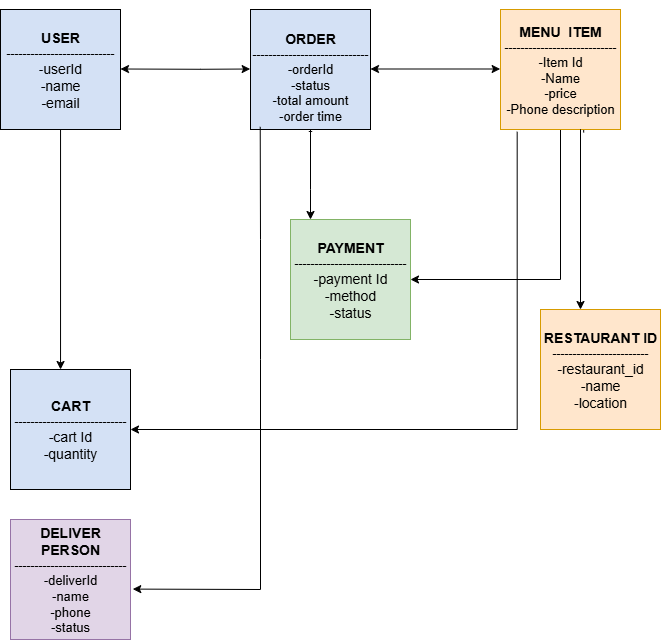

The diagram above was exported from draw.io. Its source (the exported page's mxGraphModel, read from the mxfile embedded in the PNG):
<mxGraphModel dx="1155" dy="624" grid="1" gridSize="10" guides="1" tooltips="1" connect="1" arrows="1" fold="1" page="1" pageScale="1" pageWidth="850" pageHeight="1100" background="#ffffff" math="0" shadow="0">
  <root>
    <mxCell id="0" />
    <mxCell id="1" parent="0" />
    <mxCell id="S1UG74s_-6llqhcvkjyQ-22" value="" style="edgeStyle=orthogonalEdgeStyle;rounded=0;orthogonalLoop=1;jettySize=auto;html=1;entryX=0.417;entryY=0;entryDx=0;entryDy=0;entryPerimeter=0;" edge="1" parent="1" source="S1UG74s_-6llqhcvkjyQ-1" target="S1UG74s_-6llqhcvkjyQ-6">
      <mxGeometry relative="1" as="geometry">
        <mxPoint x="160" y="250" as="targetPoint" />
      </mxGeometry>
    </mxCell>
    <mxCell id="S1UG74s_-6llqhcvkjyQ-1" value="&lt;div&gt;&lt;br&gt;&lt;/div&gt;&lt;b&gt;&lt;font style=&quot;font-size: 14px;&quot;&gt;USER&lt;/font&gt;&lt;/b&gt;&lt;div&gt;---------------------------&lt;br&gt;&lt;div&gt;&lt;font style=&quot;font-size: 13px;&quot;&gt;-&lt;/font&gt;&lt;font style=&quot;font-size: 14px;&quot;&gt;userId&lt;/font&gt;&lt;/div&gt;&lt;div&gt;&lt;font style=&quot;font-size: 14px;&quot;&gt;-name&lt;/font&gt;&lt;/div&gt;&lt;div&gt;&lt;font style=&quot;font-size: 14px;&quot;&gt;-email&lt;/font&gt;&lt;/div&gt;&lt;div&gt;&lt;br&gt;&lt;/div&gt;&lt;/div&gt;" style="rounded=0;whiteSpace=wrap;html=1;fillColor=#D4E1F5;" vertex="1" parent="1">
      <mxGeometry x="100" y="20" width="120" height="120" as="geometry" />
    </mxCell>
    <mxCell id="S1UG74s_-6llqhcvkjyQ-23" value="" style="edgeStyle=orthogonalEdgeStyle;rounded=0;orthogonalLoop=1;jettySize=auto;html=1;" edge="1" parent="1" source="S1UG74s_-6llqhcvkjyQ-3" target="S1UG74s_-6llqhcvkjyQ-5">
      <mxGeometry relative="1" as="geometry">
        <Array as="points">
          <mxPoint x="410" y="200" />
          <mxPoint x="410" y="200" />
        </Array>
      </mxGeometry>
    </mxCell>
    <mxCell id="S1UG74s_-6llqhcvkjyQ-3" value="&lt;div&gt;&lt;br&gt;&lt;/div&gt;&lt;div&gt;&lt;br&gt;&lt;/div&gt;&lt;div&gt;&lt;b&gt;&lt;font style=&quot;font-size: 14px;&quot;&gt;ORDER&lt;/font&gt;&lt;/b&gt;&lt;/div&gt;&lt;div&gt;-----------------------------&lt;span style=&quot;background-color: transparent; color: light-dark(rgb(0, 0, 0), rgb(255, 255, 255));&quot;&gt;&lt;font style=&quot;font-size: 13px;&quot;&gt;-orderId&lt;/font&gt;&lt;/span&gt;&lt;/div&gt;&lt;div&gt;&lt;font style=&quot;font-size: 13px;&quot;&gt;-status&lt;/font&gt;&lt;/div&gt;&lt;div&gt;&lt;font style=&quot;font-size: 13px;&quot;&gt;-total amount&lt;/font&gt;&lt;/div&gt;&lt;div&gt;&lt;font style=&quot;font-size: 13px;&quot;&gt;-order time&lt;/font&gt;&lt;/div&gt;&lt;div&gt;-&lt;/div&gt;" style="rounded=0;whiteSpace=wrap;html=1;fillColor=#D4E1F5;" vertex="1" parent="1">
      <mxGeometry x="350" y="20" width="120" height="120" as="geometry" />
    </mxCell>
    <mxCell id="S1UG74s_-6llqhcvkjyQ-14" value="" style="edgeStyle=orthogonalEdgeStyle;rounded=0;orthogonalLoop=1;jettySize=auto;html=1;entryX=1;entryY=0.5;entryDx=0;entryDy=0;exitX=0.693;exitY=1.025;exitDx=0;exitDy=0;exitPerimeter=0;" edge="1" parent="1" source="S1UG74s_-6llqhcvkjyQ-4" target="S1UG74s_-6llqhcvkjyQ-5">
      <mxGeometry relative="1" as="geometry">
        <mxPoint x="760" y="230" as="sourcePoint" />
        <mxPoint x="620" y="300" as="targetPoint" />
        <Array as="points">
          <mxPoint x="683" y="140" />
          <mxPoint x="660" y="140" />
          <mxPoint x="660" y="290" />
        </Array>
      </mxGeometry>
    </mxCell>
    <mxCell id="S1UG74s_-6llqhcvkjyQ-4" value="&lt;div&gt;&lt;b&gt;&lt;font style=&quot;font-size: 14px;&quot;&gt;MENU&amp;nbsp; ITEM&lt;/font&gt;&lt;/b&gt;&lt;/div&gt;&lt;div&gt;----------------------------&lt;/div&gt;&lt;div&gt;&lt;font style=&quot;font-size: 13px;&quot;&gt;-Item Id&lt;/font&gt;&lt;/div&gt;&lt;div&gt;&lt;font style=&quot;font-size: 13px;&quot;&gt;-Name&lt;/font&gt;&lt;/div&gt;&lt;div&gt;&lt;font style=&quot;font-size: 13px;&quot;&gt;-price&lt;/font&gt;&lt;/div&gt;&lt;div&gt;&lt;font style=&quot;font-size: 13px;&quot;&gt;-Phone description&lt;/font&gt;&lt;/div&gt;" style="rounded=0;whiteSpace=wrap;html=1;fillColor=#ffe6cc;strokeColor=#d79b00;" vertex="1" parent="1">
      <mxGeometry x="600" y="20" width="120" height="120" as="geometry" />
    </mxCell>
    <mxCell id="S1UG74s_-6llqhcvkjyQ-5" value="&lt;div&gt;&lt;b&gt;&lt;font style=&quot;font-size: 14px;&quot;&gt;PAYMENT&lt;/font&gt;&lt;/b&gt;&lt;/div&gt;&lt;div&gt;----------------------------&lt;/div&gt;&lt;div&gt;&lt;font style=&quot;font-size: 14px;&quot;&gt;-payment Id&lt;/font&gt;&lt;/div&gt;&lt;div&gt;&lt;font style=&quot;font-size: 14px;&quot;&gt;-method&lt;/font&gt;&lt;/div&gt;&lt;div&gt;&lt;font style=&quot;font-size: 14px;&quot;&gt;-status&lt;/font&gt;&lt;/div&gt;" style="rounded=0;whiteSpace=wrap;html=1;fillColor=#d5e8d4;strokeColor=#82b366;" vertex="1" parent="1">
      <mxGeometry x="390" y="230" width="120" height="120" as="geometry" />
    </mxCell>
    <mxCell id="S1UG74s_-6llqhcvkjyQ-16" value="" style="edgeStyle=orthogonalEdgeStyle;rounded=0;orthogonalLoop=1;jettySize=auto;html=1;entryX=1;entryY=0.5;entryDx=0;entryDy=0;exitX=0.139;exitY=1.019;exitDx=0;exitDy=0;exitPerimeter=0;" edge="1" parent="1" source="S1UG74s_-6llqhcvkjyQ-4" target="S1UG74s_-6llqhcvkjyQ-6">
      <mxGeometry relative="1" as="geometry">
        <mxPoint x="530" y="350" as="sourcePoint" />
        <mxPoint x="280" y="440" as="targetPoint" />
        <Array as="points">
          <mxPoint x="617" y="440" />
        </Array>
      </mxGeometry>
    </mxCell>
    <mxCell id="S1UG74s_-6llqhcvkjyQ-6" value="&lt;div&gt;&lt;b&gt;&lt;font style=&quot;font-size: 14px;&quot;&gt;CART&lt;/font&gt;&lt;/b&gt;&lt;/div&gt;&lt;div&gt;----------------------------&lt;/div&gt;&lt;div&gt;&lt;font style=&quot;font-size: 14px;&quot;&gt;-cart Id&lt;/font&gt;&lt;/div&gt;&lt;div&gt;&lt;font style=&quot;font-size: 14px;&quot;&gt;-quantity&lt;/font&gt;&lt;br&gt;&lt;/div&gt;" style="rounded=0;whiteSpace=wrap;html=1;fillColor=#D4E1F5;" vertex="1" parent="1">
      <mxGeometry x="110" y="380" width="120" height="120" as="geometry" />
    </mxCell>
    <mxCell id="S1UG74s_-6llqhcvkjyQ-8" value="&lt;b&gt;&lt;font style=&quot;font-size: 14px;&quot;&gt;RESTAURANT&amp;nbsp;&lt;span style=&quot;background-color: transparent; color: light-dark(rgb(0, 0, 0), rgb(255, 255, 255));&quot;&gt;ID&lt;/span&gt;&lt;/font&gt;&lt;/b&gt;&lt;div&gt;&lt;span style=&quot;background-color: transparent; color: light-dark(rgb(0, 0, 0), rgb(255, 255, 255));&quot;&gt;------------------------&lt;/span&gt;&lt;/div&gt;&lt;div&gt;&lt;span style=&quot;background-color: transparent; color: light-dark(rgb(0, 0, 0), rgb(255, 255, 255));&quot;&gt;&lt;font style=&quot;font-size: 14px;&quot;&gt;-restaurant_id&lt;/font&gt;&lt;/span&gt;&lt;/div&gt;&lt;div&gt;&lt;span style=&quot;background-color: transparent; color: light-dark(rgb(0, 0, 0), rgb(255, 255, 255));&quot;&gt;&lt;font style=&quot;font-size: 14px;&quot;&gt;-name&lt;/font&gt;&lt;/span&gt;&lt;/div&gt;&lt;div&gt;&lt;span style=&quot;background-color: transparent; color: light-dark(rgb(0, 0, 0), rgb(255, 255, 255));&quot;&gt;&lt;font style=&quot;font-size: 14px;&quot;&gt;-location&lt;/font&gt;&lt;/span&gt;&lt;/div&gt;" style="whiteSpace=wrap;html=1;aspect=fixed;fillColor=#ffe6cc;strokeColor=#d79b00;" vertex="1" parent="1">
      <mxGeometry x="640" y="320" width="120" height="120" as="geometry" />
    </mxCell>
    <mxCell id="S1UG74s_-6llqhcvkjyQ-11" value="" style="endArrow=classic;startArrow=classic;html=1;rounded=0;entryX=-0.006;entryY=0.606;entryDx=0;entryDy=0;entryPerimeter=0;exitX=0.997;exitY=0.606;exitDx=0;exitDy=0;exitPerimeter=0;" edge="1" parent="1">
      <mxGeometry width="50" height="50" relative="1" as="geometry">
        <mxPoint x="220.0000000000001" y="79.50000000000003" as="sourcePoint" />
        <mxPoint x="349.64" y="79.50000000000003" as="targetPoint" />
        <Array as="points">
          <mxPoint x="300.36" y="79.78" />
        </Array>
      </mxGeometry>
    </mxCell>
    <mxCell id="S1UG74s_-6llqhcvkjyQ-12" value="" style="endArrow=classic;startArrow=classic;html=1;rounded=0;entryX=-0.006;entryY=0.606;entryDx=0;entryDy=0;entryPerimeter=0;exitX=0.997;exitY=0.606;exitDx=0;exitDy=0;exitPerimeter=0;" edge="1" parent="1">
      <mxGeometry width="50" height="50" relative="1" as="geometry">
        <mxPoint x="470.0000000000001" y="79.50000000000003" as="sourcePoint" />
        <mxPoint x="599.64" y="79.50000000000003" as="targetPoint" />
        <Array as="points" />
      </mxGeometry>
    </mxCell>
    <mxCell id="S1UG74s_-6llqhcvkjyQ-17" value="" style="endArrow=classic;html=1;rounded=0;" edge="1" parent="1">
      <mxGeometry width="50" height="50" relative="1" as="geometry">
        <mxPoint x="680" y="297" as="sourcePoint" />
        <mxPoint x="680" y="320" as="targetPoint" />
        <Array as="points">
          <mxPoint x="680" y="220" />
          <mxPoint x="680" y="140" />
        </Array>
      </mxGeometry>
    </mxCell>
    <mxCell id="S1UG74s_-6llqhcvkjyQ-18" value="&lt;div&gt;&lt;b&gt;&lt;font style=&quot;font-size: 14px;&quot;&gt;DELIVER PERSON&lt;/font&gt;&lt;/b&gt;&lt;/div&gt;&lt;div&gt;----------------------------&lt;/div&gt;&lt;div&gt;&lt;font style=&quot;font-size: 13px;&quot;&gt;-deliverId&lt;/font&gt;&lt;/div&gt;&lt;div&gt;&lt;font style=&quot;font-size: 13px;&quot;&gt;-name&lt;br&gt;&lt;/font&gt;&lt;/div&gt;&lt;div&gt;&lt;font style=&quot;font-size: 13px;&quot;&gt;-phone&lt;/font&gt;&lt;/div&gt;&lt;div&gt;&lt;font style=&quot;font-size: 13px;&quot;&gt;-status&lt;/font&gt;&lt;/div&gt;" style="rounded=0;whiteSpace=wrap;html=1;fillColor=#e1d5e7;strokeColor=#9673a6;" vertex="1" parent="1">
      <mxGeometry x="110" y="530" width="120" height="120" as="geometry" />
    </mxCell>
    <mxCell id="S1UG74s_-6llqhcvkjyQ-19" value="" style="endArrow=classic;html=1;rounded=0;entryX=1.019;entryY=0.58;entryDx=0;entryDy=0;entryPerimeter=0;" edge="1" parent="1" target="S1UG74s_-6llqhcvkjyQ-18">
      <mxGeometry width="50" height="50" relative="1" as="geometry">
        <mxPoint x="360" y="600" as="sourcePoint" />
        <mxPoint x="470" y="450" as="targetPoint" />
      </mxGeometry>
    </mxCell>
    <mxCell id="S1UG74s_-6llqhcvkjyQ-20" value="" style="endArrow=none;html=1;rounded=0;entryX=0.081;entryY=0.978;entryDx=0;entryDy=0;entryPerimeter=0;" edge="1" parent="1" target="S1UG74s_-6llqhcvkjyQ-3">
      <mxGeometry width="50" height="50" relative="1" as="geometry">
        <mxPoint x="360" y="600" as="sourcePoint" />
        <mxPoint x="340" y="290" as="targetPoint" />
        <Array as="points">
          <mxPoint x="360" y="370" />
          <mxPoint x="360" y="250" />
        </Array>
      </mxGeometry>
    </mxCell>
  </root>
</mxGraphModel>